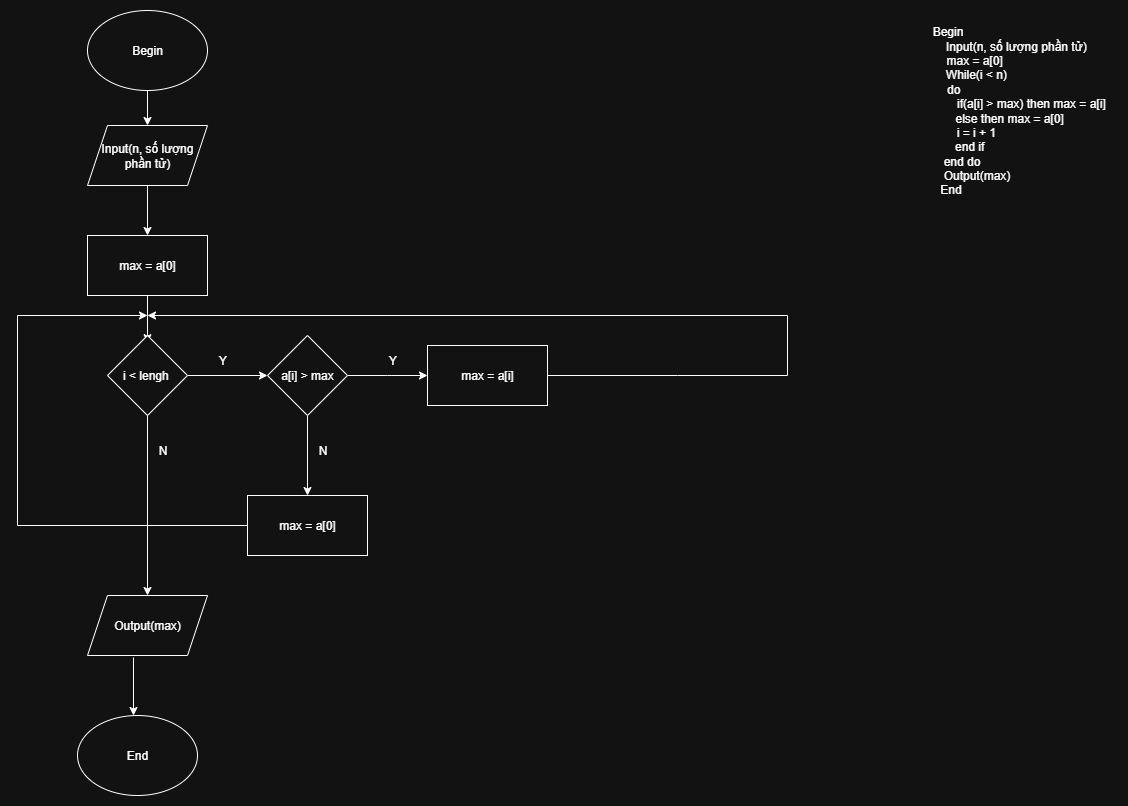

The diagram above was exported from draw.io. Its source (the exported page's mxGraphModel, read from the mxfile embedded in the PNG):
<mxGraphModel dx="1034" dy="570" grid="1" gridSize="10" guides="1" tooltips="1" connect="1" arrows="1" fold="1" page="1" pageScale="1" pageWidth="850" pageHeight="1100" math="0" shadow="0">
  <root>
    <mxCell id="0" />
    <mxCell id="1" parent="0" />
    <mxCell id="8CSb0jiBSpYNeVtOmN1W-13" value="Begin" style="ellipse;whiteSpace=wrap;html=1;" vertex="1" parent="1">
      <mxGeometry x="110" y="25" width="120" height="80" as="geometry" />
    </mxCell>
    <mxCell id="8CSb0jiBSpYNeVtOmN1W-17" value="" style="edgeStyle=orthogonalEdgeStyle;rounded=0;orthogonalLoop=1;jettySize=auto;html=1;" edge="1" parent="1" source="8CSb0jiBSpYNeVtOmN1W-14" target="8CSb0jiBSpYNeVtOmN1W-16">
      <mxGeometry relative="1" as="geometry" />
    </mxCell>
    <mxCell id="8CSb0jiBSpYNeVtOmN1W-14" value="Input(n, số lượng phần tử)" style="shape=parallelogram;perimeter=parallelogramPerimeter;whiteSpace=wrap;html=1;fixedSize=1;" vertex="1" parent="1">
      <mxGeometry x="110" y="140" width="120" height="60" as="geometry" />
    </mxCell>
    <mxCell id="8CSb0jiBSpYNeVtOmN1W-15" value="" style="endArrow=classic;html=1;rounded=0;exitX=0.5;exitY=1;exitDx=0;exitDy=0;entryX=0.5;entryY=0;entryDx=0;entryDy=0;" edge="1" parent="1" source="8CSb0jiBSpYNeVtOmN1W-13" target="8CSb0jiBSpYNeVtOmN1W-14">
      <mxGeometry width="50" height="50" relative="1" as="geometry">
        <mxPoint x="400" y="320" as="sourcePoint" />
        <mxPoint x="450" y="270" as="targetPoint" />
      </mxGeometry>
    </mxCell>
    <mxCell id="8CSb0jiBSpYNeVtOmN1W-16" value="max = a[0]" style="whiteSpace=wrap;html=1;" vertex="1" parent="1">
      <mxGeometry x="110" y="250" width="120" height="60" as="geometry" />
    </mxCell>
    <mxCell id="8CSb0jiBSpYNeVtOmN1W-19" value="" style="endArrow=classic;html=1;rounded=0;exitX=0.5;exitY=1;exitDx=0;exitDy=0;entryX=0.5;entryY=0.09;entryDx=0;entryDy=0;entryPerimeter=0;" edge="1" parent="1" source="8CSb0jiBSpYNeVtOmN1W-16" target="8CSb0jiBSpYNeVtOmN1W-25">
      <mxGeometry width="50" height="50" relative="1" as="geometry">
        <mxPoint x="400" y="320" as="sourcePoint" />
        <mxPoint x="290" y="350" as="targetPoint" />
      </mxGeometry>
    </mxCell>
    <mxCell id="8CSb0jiBSpYNeVtOmN1W-22" value="Begin&lt;blockquote style=&quot;margin: 0 0 0 40px; border: none; padding: 0px;&quot;&gt;&lt;div&gt;&lt;blockquote style=&quot;margin: 0 0 0 40px; border: none; padding: 0px;&quot;&gt;&lt;div&gt;&amp;nbsp; &amp;nbsp; &amp;nbsp; &amp;nbsp; &amp;nbsp; &amp;nbsp; &amp;nbsp; &amp;nbsp; &amp;nbsp; Input(n, số lượng phần tử)&amp;nbsp;&lt;/div&gt;&lt;/blockquote&gt;&lt;/div&gt;&lt;/blockquote&gt;&lt;div&gt;&lt;blockquote style=&quot;margin: 0 0 0 40px; border: none; padding: 0px;&quot;&gt;&lt;div&gt;&lt;span style=&quot;background-color: transparent; color: light-dark(rgb(0, 0, 0), rgb(255, 255, 255));&quot;&gt;&amp;nbsp; &amp;nbsp; max = a[0]&lt;/span&gt;&lt;/div&gt;&lt;div&gt;&amp;nbsp; &amp;nbsp; &amp;nbsp;While(i &amp;lt; n)&lt;/div&gt;&lt;div style=&quot;text-align: left;&quot;&gt;&lt;span style=&quot;background-color: transparent; color: light-dark(rgb(0, 0, 0), rgb(255, 255, 255));&quot;&gt;&amp;nbsp; &amp;nbsp; &amp;nbsp; &amp;nbsp; &amp;nbsp; &amp;nbsp; &amp;nbsp; &amp;nbsp; &amp;nbsp; &amp;nbsp; &amp;nbsp; &amp;nbsp; &amp;nbsp; &amp;nbsp; &amp;nbsp; &amp;nbsp; &amp;nbsp; &amp;nbsp;do&lt;/span&gt;&lt;/div&gt;&lt;div&gt;&lt;span style=&quot;background-color: transparent; color: light-dark(rgb(0, 0, 0), rgb(255, 255, 255));&quot;&gt;&amp;nbsp; &amp;nbsp; &amp;nbsp; &amp;nbsp; &amp;nbsp; &amp;nbsp; &amp;nbsp; &amp;nbsp; &amp;nbsp; &amp;nbsp; &amp;nbsp; &amp;nbsp; &amp;nbsp; &amp;nbsp; &amp;nbsp; &amp;nbsp; &amp;nbsp; &amp;nbsp; &amp;nbsp; if(a[i] &amp;gt; max) then max = a[i]&lt;/span&gt;&lt;/div&gt;&lt;div&gt;&lt;span style=&quot;background-color: transparent; color: light-dark(rgb(0, 0, 0), rgb(255, 255, 255));&quot;&gt;&amp;nbsp; &amp;nbsp; &amp;nbsp; &amp;nbsp; &amp;nbsp; &amp;nbsp; &amp;nbsp; &amp;nbsp; &amp;nbsp; &amp;nbsp; &amp;nbsp; &amp;nbsp; &amp;nbsp;else then max = a[0]&lt;/span&gt;&lt;/div&gt;&lt;div&gt;&lt;span style=&quot;background-color: transparent; color: light-dark(rgb(0, 0, 0), rgb(255, 255, 255));&quot;&gt;&amp;nbsp; &amp;nbsp; &amp;nbsp;i = i + 1&lt;/span&gt;&lt;/div&gt;&lt;div&gt;&lt;span style=&quot;background-color: transparent; color: light-dark(rgb(0, 0, 0), rgb(255, 255, 255));&quot;&gt;&amp;nbsp;end if&lt;/span&gt;&lt;/div&gt;&lt;div style=&quot;text-align: left;&quot;&gt;&lt;span style=&quot;background-color: transparent; color: light-dark(rgb(0, 0, 0), rgb(255, 255, 255));&quot;&gt;&amp;nbsp; &amp;nbsp; &amp;nbsp; &amp;nbsp; &amp;nbsp; &amp;nbsp; &amp;nbsp; &amp;nbsp; &amp;nbsp; &amp;nbsp; &amp;nbsp; &amp;nbsp; &amp;nbsp; &amp;nbsp; &amp;nbsp; &amp;nbsp; &amp;nbsp; end do&lt;/span&gt;&lt;/div&gt;&lt;div style=&quot;text-align: left;&quot;&gt;&lt;span style=&quot;background-color: transparent; color: light-dark(rgb(0, 0, 0), rgb(255, 255, 255));&quot;&gt;&amp;nbsp; &amp;nbsp; &amp;nbsp; &amp;nbsp; &amp;nbsp; &amp;nbsp; &amp;nbsp; &amp;nbsp; &amp;nbsp; &amp;nbsp; &amp;nbsp; &amp;nbsp; &amp;nbsp; &amp;nbsp; &amp;nbsp; &amp;nbsp; &amp;nbsp; Output(max)&lt;/span&gt;&lt;/div&gt;&lt;div style=&quot;text-align: left;&quot;&gt;&lt;span style=&quot;background-color: transparent; color: light-dark(rgb(0, 0, 0), rgb(255, 255, 255));&quot;&gt;&amp;nbsp; &amp;nbsp; &amp;nbsp; &amp;nbsp; &amp;nbsp; &amp;nbsp; &amp;nbsp; &amp;nbsp; &amp;nbsp; &amp;nbsp; &amp;nbsp; &amp;nbsp; &amp;nbsp; &amp;nbsp; &amp;nbsp; &amp;nbsp; &amp;nbsp;End&lt;/span&gt;&lt;/div&gt;&lt;/blockquote&gt;&lt;/div&gt;" style="text;html=1;align=center;verticalAlign=middle;resizable=0;points=[];autosize=1;strokeColor=none;fillColor=none;" vertex="1" parent="1">
      <mxGeometry x="800" y="30" width="340" height="190" as="geometry" />
    </mxCell>
    <mxCell id="8CSb0jiBSpYNeVtOmN1W-28" value="" style="edgeStyle=orthogonalEdgeStyle;rounded=0;orthogonalLoop=1;jettySize=auto;html=1;" edge="1" parent="1" source="8CSb0jiBSpYNeVtOmN1W-25" target="8CSb0jiBSpYNeVtOmN1W-27">
      <mxGeometry relative="1" as="geometry" />
    </mxCell>
    <mxCell id="8CSb0jiBSpYNeVtOmN1W-25" value="i &amp;lt; lengh&amp;nbsp;" style="rhombus;whiteSpace=wrap;html=1;" vertex="1" parent="1">
      <mxGeometry x="130" y="350" width="80" height="80" as="geometry" />
    </mxCell>
    <mxCell id="8CSb0jiBSpYNeVtOmN1W-26" value="Y" style="text;html=1;align=center;verticalAlign=middle;resizable=0;points=[];autosize=1;strokeColor=none;fillColor=none;" vertex="1" parent="1">
      <mxGeometry x="230" y="360" width="30" height="30" as="geometry" />
    </mxCell>
    <mxCell id="8CSb0jiBSpYNeVtOmN1W-30" value="" style="edgeStyle=orthogonalEdgeStyle;rounded=0;orthogonalLoop=1;jettySize=auto;html=1;" edge="1" parent="1" source="8CSb0jiBSpYNeVtOmN1W-27">
      <mxGeometry relative="1" as="geometry">
        <mxPoint x="450" y="390" as="targetPoint" />
      </mxGeometry>
    </mxCell>
    <mxCell id="8CSb0jiBSpYNeVtOmN1W-58" value="" style="edgeStyle=orthogonalEdgeStyle;rounded=0;orthogonalLoop=1;jettySize=auto;html=1;" edge="1" parent="1" source="8CSb0jiBSpYNeVtOmN1W-27" target="8CSb0jiBSpYNeVtOmN1W-57">
      <mxGeometry relative="1" as="geometry" />
    </mxCell>
    <mxCell id="8CSb0jiBSpYNeVtOmN1W-27" value="a[i] &amp;gt; max" style="rhombus;whiteSpace=wrap;html=1;" vertex="1" parent="1">
      <mxGeometry x="290" y="350" width="80" height="80" as="geometry" />
    </mxCell>
    <mxCell id="8CSb0jiBSpYNeVtOmN1W-31" value="Y" style="text;html=1;align=center;verticalAlign=middle;resizable=0;points=[];autosize=1;strokeColor=none;fillColor=none;" vertex="1" parent="1">
      <mxGeometry x="400" y="360" width="30" height="30" as="geometry" />
    </mxCell>
    <mxCell id="8CSb0jiBSpYNeVtOmN1W-36" value="N" style="text;html=1;align=center;verticalAlign=middle;resizable=0;points=[];autosize=1;strokeColor=none;fillColor=none;" vertex="1" parent="1">
      <mxGeometry x="330" y="450" width="30" height="30" as="geometry" />
    </mxCell>
    <mxCell id="8CSb0jiBSpYNeVtOmN1W-47" value="End" style="ellipse;whiteSpace=wrap;html=1;" vertex="1" parent="1">
      <mxGeometry x="100" y="730" width="120" height="80" as="geometry" />
    </mxCell>
    <mxCell id="8CSb0jiBSpYNeVtOmN1W-54" value="max = a[i]" style="rounded=0;whiteSpace=wrap;html=1;" vertex="1" parent="1">
      <mxGeometry x="450" y="360" width="120" height="60" as="geometry" />
    </mxCell>
    <mxCell id="8CSb0jiBSpYNeVtOmN1W-57" value="max = a[0]" style="whiteSpace=wrap;html=1;" vertex="1" parent="1">
      <mxGeometry x="270" y="510" width="120" height="60" as="geometry" />
    </mxCell>
    <mxCell id="8CSb0jiBSpYNeVtOmN1W-59" value="" style="endArrow=classic;html=1;rounded=0;exitX=0;exitY=0.5;exitDx=0;exitDy=0;" edge="1" parent="1" source="8CSb0jiBSpYNeVtOmN1W-57">
      <mxGeometry width="50" height="50" relative="1" as="geometry">
        <mxPoint x="266" y="537" as="sourcePoint" />
        <mxPoint x="170" y="330" as="targetPoint" />
        <Array as="points">
          <mxPoint x="40" y="540" />
          <mxPoint x="40" y="330" />
        </Array>
      </mxGeometry>
    </mxCell>
    <mxCell id="8CSb0jiBSpYNeVtOmN1W-60" value="" style="endArrow=classic;html=1;rounded=0;exitX=1;exitY=0.5;exitDx=0;exitDy=0;" edge="1" parent="1" source="8CSb0jiBSpYNeVtOmN1W-54">
      <mxGeometry width="50" height="50" relative="1" as="geometry">
        <mxPoint x="570" y="400" as="sourcePoint" />
        <mxPoint x="170" y="330" as="targetPoint" />
        <Array as="points">
          <mxPoint x="700" y="390" />
          <mxPoint x="810" y="390" />
          <mxPoint x="810" y="330" />
        </Array>
      </mxGeometry>
    </mxCell>
    <mxCell id="8CSb0jiBSpYNeVtOmN1W-61" value="" style="endArrow=classic;html=1;rounded=0;exitX=0.5;exitY=1;exitDx=0;exitDy=0;" edge="1" parent="1" source="8CSb0jiBSpYNeVtOmN1W-25">
      <mxGeometry width="50" height="50" relative="1" as="geometry">
        <mxPoint x="170" y="480" as="sourcePoint" />
        <mxPoint x="170" y="610" as="targetPoint" />
      </mxGeometry>
    </mxCell>
    <mxCell id="8CSb0jiBSpYNeVtOmN1W-62" value="N" style="text;html=1;align=center;verticalAlign=middle;resizable=0;points=[];autosize=1;strokeColor=none;fillColor=none;" vertex="1" parent="1">
      <mxGeometry x="170" y="450" width="30" height="30" as="geometry" />
    </mxCell>
    <mxCell id="8CSb0jiBSpYNeVtOmN1W-63" value="Output(max)" style="shape=parallelogram;perimeter=parallelogramPerimeter;whiteSpace=wrap;html=1;fixedSize=1;" vertex="1" parent="1">
      <mxGeometry x="110" y="610" width="120" height="60" as="geometry" />
    </mxCell>
    <mxCell id="8CSb0jiBSpYNeVtOmN1W-64" value="" style="endArrow=classic;html=1;rounded=0;" edge="1" parent="1">
      <mxGeometry width="50" height="50" relative="1" as="geometry">
        <mxPoint x="156" y="672" as="sourcePoint" />
        <mxPoint x="156" y="730" as="targetPoint" />
      </mxGeometry>
    </mxCell>
  </root>
</mxGraphModel>